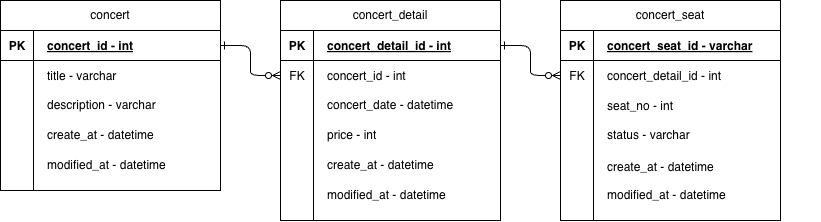

The diagram above was exported from draw.io. Its source (the exported page's mxGraphModel, read from the mxfile embedded in the PNG):
<mxGraphModel dx="1084" dy="661" grid="1" gridSize="10" guides="1" tooltips="1" connect="1" arrows="1" fold="1" page="1" pageScale="1" pageWidth="850" pageHeight="1100" math="0" shadow="0" extFonts="Permanent Marker^https://fonts.googleapis.com/css?family=Permanent+Marker">
  <root>
    <mxCell id="0" />
    <mxCell id="1" parent="0" />
    <mxCell id="_Gc6lb32rOTyQWv1KRRI-20" value="concert" style="swimlane;fontStyle=0;childLayout=stackLayout;horizontal=1;startSize=30;horizontalStack=0;resizeParent=1;resizeParentMax=0;resizeLast=0;collapsible=1;marginBottom=0;whiteSpace=wrap;html=1;" vertex="1" parent="1">
      <mxGeometry x="30" y="30" width="220" height="190" as="geometry" />
    </mxCell>
    <mxCell id="_Gc6lb32rOTyQWv1KRRI-24" value="PK" style="shape=partialRectangle;overflow=hidden;connectable=0;fillColor=none;top=0;left=0;bottom=0;right=0;fontStyle=1;" vertex="1" parent="1">
      <mxGeometry x="32" y="60" width="30" height="30" as="geometry">
        <mxRectangle width="30" height="30" as="alternateBounds" />
      </mxGeometry>
    </mxCell>
    <mxCell id="_Gc6lb32rOTyQWv1KRRI-25" value="concert_id - int" style="shape=partialRectangle;overflow=hidden;connectable=0;fillColor=none;top=0;left=0;bottom=0;right=0;align=left;spacingLeft=6;fontStyle=5;" vertex="1" parent="1">
      <mxGeometry x="69" y="60" width="166" height="30" as="geometry">
        <mxRectangle width="166" height="30" as="alternateBounds" />
      </mxGeometry>
    </mxCell>
    <mxCell id="_Gc6lb32rOTyQWv1KRRI-26" value="" style="shape=partialRectangle;overflow=hidden;connectable=0;fillColor=none;top=0;left=0;bottom=0;right=0;" vertex="1" parent="1">
      <mxGeometry x="39" y="90" width="30" height="30" as="geometry">
        <mxRectangle width="30" height="30" as="alternateBounds" />
      </mxGeometry>
    </mxCell>
    <mxCell id="_Gc6lb32rOTyQWv1KRRI-27" value="title - varchar" style="shape=partialRectangle;overflow=hidden;connectable=0;fillColor=none;top=0;left=0;bottom=0;right=0;align=left;spacingLeft=6;" vertex="1" parent="1">
      <mxGeometry x="69" y="90" width="166" height="30" as="geometry">
        <mxRectangle width="166" height="30" as="alternateBounds" />
      </mxGeometry>
    </mxCell>
    <mxCell id="_Gc6lb32rOTyQWv1KRRI-28" value="" style="shape=partialRectangle;collapsible=0;dropTarget=0;pointerEvents=0;fillColor=none;points=[[0,0.5],[1,0.5]];portConstraint=eastwest;top=0;left=0;right=0;bottom=0;" vertex="1" parent="1">
      <mxGeometry x="39" y="119" width="250" height="30" as="geometry" />
    </mxCell>
    <mxCell id="_Gc6lb32rOTyQWv1KRRI-29" value="" style="shape=partialRectangle;overflow=hidden;connectable=0;fillColor=none;top=0;left=0;bottom=0;right=0;" vertex="1" parent="_Gc6lb32rOTyQWv1KRRI-28">
      <mxGeometry width="30" height="30" as="geometry">
        <mxRectangle width="30" height="30" as="alternateBounds" />
      </mxGeometry>
    </mxCell>
    <mxCell id="_Gc6lb32rOTyQWv1KRRI-30" value="description - varchar" style="shape=partialRectangle;overflow=hidden;connectable=0;fillColor=none;top=0;left=0;bottom=0;right=0;align=left;spacingLeft=6;" vertex="1" parent="_Gc6lb32rOTyQWv1KRRI-28">
      <mxGeometry x="30" width="220" height="30" as="geometry">
        <mxRectangle width="220" height="30" as="alternateBounds" />
      </mxGeometry>
    </mxCell>
    <mxCell id="_Gc6lb32rOTyQWv1KRRI-31" value="create_at - datetime" style="shape=partialRectangle;overflow=hidden;connectable=0;fillColor=none;top=0;left=0;bottom=0;right=0;align=left;spacingLeft=6;" vertex="1" parent="1">
      <mxGeometry x="69" y="149" width="220" height="30" as="geometry">
        <mxRectangle width="220" height="30" as="alternateBounds" />
      </mxGeometry>
    </mxCell>
    <mxCell id="_Gc6lb32rOTyQWv1KRRI-32" value="modified_at - datetime" style="shape=partialRectangle;overflow=hidden;connectable=0;fillColor=none;top=0;left=0;bottom=0;right=0;align=left;spacingLeft=6;" vertex="1" parent="1">
      <mxGeometry x="69" y="179" width="220" height="30" as="geometry">
        <mxRectangle width="220" height="30" as="alternateBounds" />
      </mxGeometry>
    </mxCell>
    <mxCell id="_Gc6lb32rOTyQWv1KRRI-33" value="" style="endArrow=none;html=1;rounded=0;" edge="1" parent="1">
      <mxGeometry width="50" height="50" relative="1" as="geometry">
        <mxPoint x="250" y="90" as="sourcePoint" />
        <mxPoint x="30" y="90" as="targetPoint" />
      </mxGeometry>
    </mxCell>
    <mxCell id="_Gc6lb32rOTyQWv1KRRI-34" value="" style="endArrow=none;html=1;rounded=0;" edge="1" parent="1">
      <mxGeometry width="50" height="50" relative="1" as="geometry">
        <mxPoint x="63" y="220" as="sourcePoint" />
        <mxPoint x="63" y="60" as="targetPoint" />
      </mxGeometry>
    </mxCell>
    <mxCell id="_Gc6lb32rOTyQWv1KRRI-62" value="concert_detail" style="swimlane;fontStyle=0;childLayout=stackLayout;horizontal=1;startSize=30;horizontalStack=0;resizeParent=1;resizeParentMax=0;resizeLast=0;collapsible=1;marginBottom=0;whiteSpace=wrap;html=1;" vertex="1" parent="1">
      <mxGeometry x="310" y="30" width="220" height="220" as="geometry" />
    </mxCell>
    <mxCell id="_Gc6lb32rOTyQWv1KRRI-63" value="PK" style="shape=partialRectangle;overflow=hidden;connectable=0;fillColor=none;top=0;left=0;bottom=0;right=0;fontStyle=1;" vertex="1" parent="1">
      <mxGeometry x="312" y="60" width="30" height="30" as="geometry">
        <mxRectangle width="30" height="30" as="alternateBounds" />
      </mxGeometry>
    </mxCell>
    <mxCell id="_Gc6lb32rOTyQWv1KRRI-64" value="concert_detail_id - int" style="shape=partialRectangle;overflow=hidden;connectable=0;fillColor=none;top=0;left=0;bottom=0;right=0;align=left;spacingLeft=6;fontStyle=5;" vertex="1" parent="1">
      <mxGeometry x="349" y="60" width="166" height="30" as="geometry">
        <mxRectangle width="166" height="30" as="alternateBounds" />
      </mxGeometry>
    </mxCell>
    <mxCell id="_Gc6lb32rOTyQWv1KRRI-65" value="" style="shape=partialRectangle;overflow=hidden;connectable=0;fillColor=none;top=0;left=0;bottom=0;right=0;" vertex="1" parent="1">
      <mxGeometry x="319" y="90" width="30" height="30" as="geometry">
        <mxRectangle width="30" height="30" as="alternateBounds" />
      </mxGeometry>
    </mxCell>
    <mxCell id="_Gc6lb32rOTyQWv1KRRI-66" value="concert_id - int" style="shape=partialRectangle;overflow=hidden;connectable=0;fillColor=none;top=0;left=0;bottom=0;right=0;align=left;spacingLeft=6;" vertex="1" parent="1">
      <mxGeometry x="349" y="90" width="166" height="30" as="geometry">
        <mxRectangle width="166" height="30" as="alternateBounds" />
      </mxGeometry>
    </mxCell>
    <mxCell id="_Gc6lb32rOTyQWv1KRRI-67" value="" style="shape=partialRectangle;collapsible=0;dropTarget=0;pointerEvents=0;fillColor=none;points=[[0,0.5],[1,0.5]];portConstraint=eastwest;top=0;left=0;right=0;bottom=0;" vertex="1" parent="1">
      <mxGeometry x="319" y="119" width="250" height="30" as="geometry" />
    </mxCell>
    <mxCell id="_Gc6lb32rOTyQWv1KRRI-68" value="" style="shape=partialRectangle;overflow=hidden;connectable=0;fillColor=none;top=0;left=0;bottom=0;right=0;" vertex="1" parent="_Gc6lb32rOTyQWv1KRRI-67">
      <mxGeometry width="30" height="30" as="geometry">
        <mxRectangle width="30" height="30" as="alternateBounds" />
      </mxGeometry>
    </mxCell>
    <mxCell id="_Gc6lb32rOTyQWv1KRRI-69" value="concert_date - datetime" style="shape=partialRectangle;overflow=hidden;connectable=0;fillColor=none;top=0;left=0;bottom=0;right=0;align=left;spacingLeft=6;" vertex="1" parent="_Gc6lb32rOTyQWv1KRRI-67">
      <mxGeometry x="30" width="220" height="30" as="geometry">
        <mxRectangle width="220" height="30" as="alternateBounds" />
      </mxGeometry>
    </mxCell>
    <mxCell id="_Gc6lb32rOTyQWv1KRRI-70" value="price - int" style="shape=partialRectangle;overflow=hidden;connectable=0;fillColor=none;top=0;left=0;bottom=0;right=0;align=left;spacingLeft=6;" vertex="1" parent="1">
      <mxGeometry x="349" y="149" width="220" height="30" as="geometry">
        <mxRectangle width="220" height="30" as="alternateBounds" />
      </mxGeometry>
    </mxCell>
    <mxCell id="_Gc6lb32rOTyQWv1KRRI-71" value="create_at - datetime" style="shape=partialRectangle;overflow=hidden;connectable=0;fillColor=none;top=0;left=0;bottom=0;right=0;align=left;spacingLeft=6;" vertex="1" parent="1">
      <mxGeometry x="349" y="179" width="220" height="30" as="geometry">
        <mxRectangle width="220" height="30" as="alternateBounds" />
      </mxGeometry>
    </mxCell>
    <mxCell id="_Gc6lb32rOTyQWv1KRRI-72" value="" style="endArrow=none;html=1;rounded=0;" edge="1" parent="1">
      <mxGeometry width="50" height="50" relative="1" as="geometry">
        <mxPoint x="530" y="90" as="sourcePoint" />
        <mxPoint x="310" y="90" as="targetPoint" />
      </mxGeometry>
    </mxCell>
    <mxCell id="_Gc6lb32rOTyQWv1KRRI-73" value="" style="endArrow=none;html=1;rounded=0;" edge="1" parent="1">
      <mxGeometry width="50" height="50" relative="1" as="geometry">
        <mxPoint x="343" y="250" as="sourcePoint" />
        <mxPoint x="343" y="60" as="targetPoint" />
      </mxGeometry>
    </mxCell>
    <mxCell id="_Gc6lb32rOTyQWv1KRRI-74" value="FK" style="shape=partialRectangle;overflow=hidden;connectable=0;fillColor=none;top=0;left=0;bottom=0;right=0;" vertex="1" parent="1">
      <mxGeometry x="312" y="90" width="30" height="30" as="geometry">
        <mxRectangle width="30" height="30" as="alternateBounds" />
      </mxGeometry>
    </mxCell>
    <mxCell id="_Gc6lb32rOTyQWv1KRRI-75" value="modified_at - datetime" style="shape=partialRectangle;overflow=hidden;connectable=0;fillColor=none;top=0;left=0;bottom=0;right=0;align=left;spacingLeft=6;" vertex="1" parent="1">
      <mxGeometry x="349" y="209" width="153" height="30" as="geometry">
        <mxRectangle width="220" height="30" as="alternateBounds" />
      </mxGeometry>
    </mxCell>
    <mxCell id="_Gc6lb32rOTyQWv1KRRI-76" value="" style="edgeStyle=entityRelationEdgeStyle;endArrow=ERzeroToMany;startArrow=ERone;endFill=1;startFill=0;" edge="1" parent="1">
      <mxGeometry width="100" height="100" relative="1" as="geometry">
        <mxPoint x="250" y="75" as="sourcePoint" />
        <mxPoint x="310" y="105" as="targetPoint" />
      </mxGeometry>
    </mxCell>
    <mxCell id="_Gc6lb32rOTyQWv1KRRI-77" value="concert_seat" style="swimlane;fontStyle=0;childLayout=stackLayout;horizontal=1;startSize=30;horizontalStack=0;resizeParent=1;resizeParentMax=0;resizeLast=0;collapsible=1;marginBottom=0;whiteSpace=wrap;html=1;" vertex="1" parent="1">
      <mxGeometry x="590" y="30" width="220" height="220" as="geometry" />
    </mxCell>
    <mxCell id="_Gc6lb32rOTyQWv1KRRI-78" value="PK" style="shape=partialRectangle;overflow=hidden;connectable=0;fillColor=none;top=0;left=0;bottom=0;right=0;fontStyle=1;" vertex="1" parent="1">
      <mxGeometry x="592" y="60" width="30" height="30" as="geometry">
        <mxRectangle width="30" height="30" as="alternateBounds" />
      </mxGeometry>
    </mxCell>
    <mxCell id="_Gc6lb32rOTyQWv1KRRI-79" value="concert_seat_id - varchar" style="shape=partialRectangle;overflow=hidden;connectable=0;fillColor=none;top=0;left=0;bottom=0;right=0;align=left;spacingLeft=6;fontStyle=5;" vertex="1" parent="1">
      <mxGeometry x="629" y="60" width="166" height="30" as="geometry">
        <mxRectangle width="166" height="30" as="alternateBounds" />
      </mxGeometry>
    </mxCell>
    <mxCell id="_Gc6lb32rOTyQWv1KRRI-80" value="" style="shape=partialRectangle;overflow=hidden;connectable=0;fillColor=none;top=0;left=0;bottom=0;right=0;" vertex="1" parent="1">
      <mxGeometry x="599" y="90" width="30" height="30" as="geometry">
        <mxRectangle width="30" height="30" as="alternateBounds" />
      </mxGeometry>
    </mxCell>
    <mxCell id="_Gc6lb32rOTyQWv1KRRI-81" value="concert_detail_id - int" style="shape=partialRectangle;overflow=hidden;connectable=0;fillColor=none;top=0;left=0;bottom=0;right=0;align=left;spacingLeft=6;" vertex="1" parent="1">
      <mxGeometry x="629" y="90" width="166" height="30" as="geometry">
        <mxRectangle width="166" height="30" as="alternateBounds" />
      </mxGeometry>
    </mxCell>
    <mxCell id="_Gc6lb32rOTyQWv1KRRI-85" value="seat_no - int" style="shape=partialRectangle;overflow=hidden;connectable=0;fillColor=none;top=0;left=0;bottom=0;right=0;align=left;spacingLeft=6;" vertex="1" parent="1">
      <mxGeometry x="629" y="120" width="220" height="30" as="geometry">
        <mxRectangle width="220" height="30" as="alternateBounds" />
      </mxGeometry>
    </mxCell>
    <mxCell id="_Gc6lb32rOTyQWv1KRRI-86" value="create_at - datetime" style="shape=partialRectangle;overflow=hidden;connectable=0;fillColor=none;top=0;left=0;bottom=0;right=0;align=left;spacingLeft=6;" vertex="1" parent="1">
      <mxGeometry x="629" y="181" width="220" height="30" as="geometry">
        <mxRectangle width="220" height="30" as="alternateBounds" />
      </mxGeometry>
    </mxCell>
    <mxCell id="_Gc6lb32rOTyQWv1KRRI-87" value="" style="endArrow=none;html=1;rounded=0;" edge="1" parent="1">
      <mxGeometry width="50" height="50" relative="1" as="geometry">
        <mxPoint x="810" y="90" as="sourcePoint" />
        <mxPoint x="590" y="90" as="targetPoint" />
      </mxGeometry>
    </mxCell>
    <mxCell id="_Gc6lb32rOTyQWv1KRRI-88" value="" style="endArrow=none;html=1;rounded=0;" edge="1" parent="1">
      <mxGeometry width="50" height="50" relative="1" as="geometry">
        <mxPoint x="623" y="250" as="sourcePoint" />
        <mxPoint x="623" y="60" as="targetPoint" />
      </mxGeometry>
    </mxCell>
    <mxCell id="_Gc6lb32rOTyQWv1KRRI-89" value="FK" style="shape=partialRectangle;overflow=hidden;connectable=0;fillColor=none;top=0;left=0;bottom=0;right=0;" vertex="1" parent="1">
      <mxGeometry x="592" y="90" width="30" height="30" as="geometry">
        <mxRectangle width="30" height="30" as="alternateBounds" />
      </mxGeometry>
    </mxCell>
    <mxCell id="_Gc6lb32rOTyQWv1KRRI-90" value="modified_at - datetime" style="shape=partialRectangle;overflow=hidden;connectable=0;fillColor=none;top=0;left=0;bottom=0;right=0;align=left;spacingLeft=6;" vertex="1" parent="1">
      <mxGeometry x="629" y="209" width="153" height="30" as="geometry">
        <mxRectangle width="220" height="30" as="alternateBounds" />
      </mxGeometry>
    </mxCell>
    <mxCell id="_Gc6lb32rOTyQWv1KRRI-91" value="" style="edgeStyle=entityRelationEdgeStyle;endArrow=ERzeroToMany;startArrow=ERone;endFill=1;startFill=0;" edge="1" parent="1">
      <mxGeometry width="100" height="100" relative="1" as="geometry">
        <mxPoint x="530" y="75" as="sourcePoint" />
        <mxPoint x="590" y="105" as="targetPoint" />
      </mxGeometry>
    </mxCell>
    <mxCell id="_Gc6lb32rOTyQWv1KRRI-93" value="status - varchar" style="shape=partialRectangle;overflow=hidden;connectable=0;fillColor=none;top=0;left=0;bottom=0;right=0;align=left;spacingLeft=6;" vertex="1" parent="1">
      <mxGeometry x="629" y="149" width="220" height="30" as="geometry">
        <mxRectangle width="220" height="30" as="alternateBounds" />
      </mxGeometry>
    </mxCell>
  </root>
</mxGraphModel>